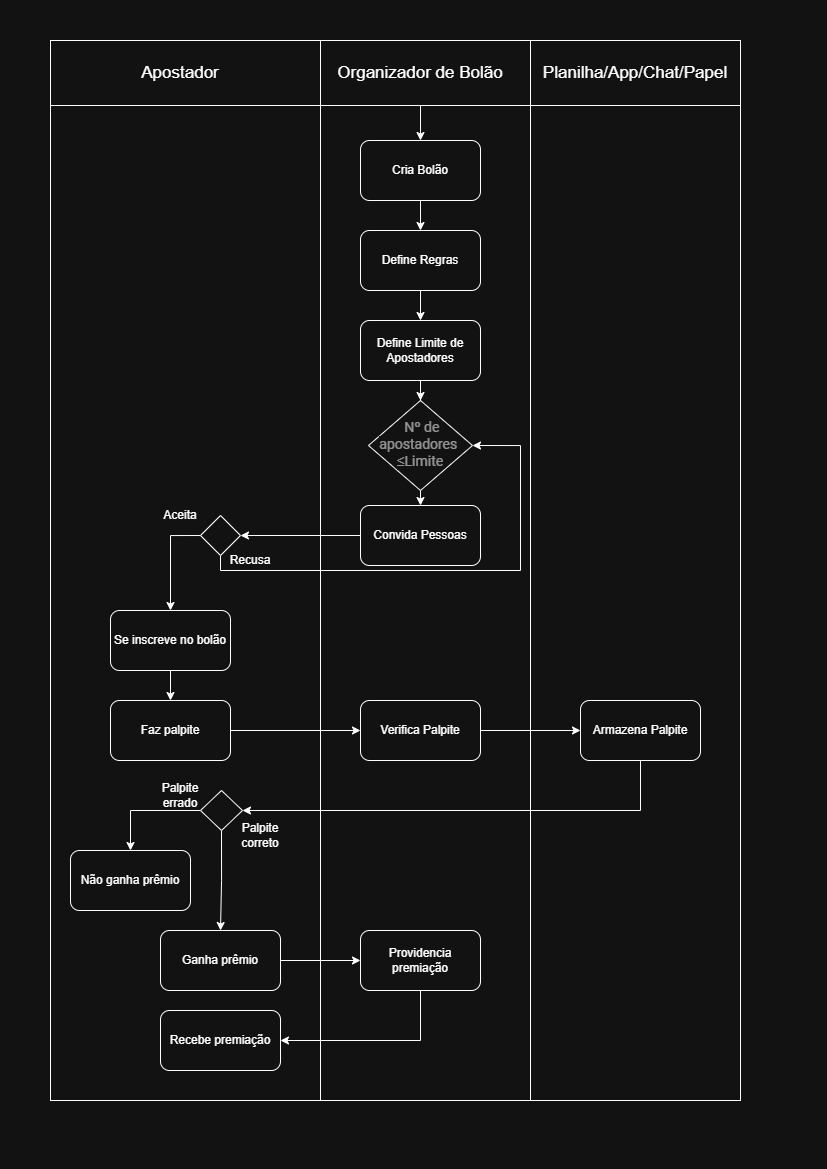

The diagram above was exported from draw.io. Its source (the exported page's mxGraphModel, read from the mxfile embedded in the PNG):
<mxGraphModel dx="1216" dy="664" grid="1" gridSize="10" guides="1" tooltips="1" connect="1" arrows="1" fold="1" page="1" pageScale="1" pageWidth="827" pageHeight="1169" math="0" shadow="0">
  <root>
    <mxCell id="0" />
    <mxCell id="1" parent="0" />
    <mxCell id="mKHKq3PSdktFKsRZSlWN-52" parent="1" style="rounded=0;whiteSpace=wrap;html=1;" value="" vertex="1">
      <mxGeometry height="1025" width="210" x="320" y="75" as="geometry" />
    </mxCell>
    <mxCell id="mKHKq3PSdktFKsRZSlWN-55" parent="1" style="rounded=0;whiteSpace=wrap;html=1;" value="" vertex="1">
      <mxGeometry height="65" width="270" x="50" y="75" as="geometry" />
    </mxCell>
    <mxCell id="mKHKq3PSdktFKsRZSlWN-53" parent="1" style="rounded=0;whiteSpace=wrap;html=1;" value="" vertex="1">
      <mxGeometry height="1025" width="210" x="530" y="75" as="geometry" />
    </mxCell>
    <mxCell id="mKHKq3PSdktFKsRZSlWN-50" parent="1" style="rounded=0;whiteSpace=wrap;html=1;" value="" vertex="1">
      <mxGeometry height="1025" width="270" x="50" y="75" as="geometry" />
    </mxCell>
    <mxCell id="mKHKq3PSdktFKsRZSlWN-19" edge="1" parent="1" source="mKHKq3PSdktFKsRZSlWN-12" style="edgeStyle=orthogonalEdgeStyle;rounded=0;orthogonalLoop=1;jettySize=auto;html=1;exitX=0.5;exitY=1;exitDx=0;exitDy=0;entryX=0.5;entryY=0;entryDx=0;entryDy=0;" target="mKHKq3PSdktFKsRZSlWN-17">
      <mxGeometry relative="1" as="geometry" />
    </mxCell>
    <mxCell id="mKHKq3PSdktFKsRZSlWN-12" parent="1" style="rhombus;whiteSpace=wrap;html=1;" value="&lt;div style=&quot;text-align: center;&quot;&gt;&lt;span style=&quot;background-color: rgb(255, 255, 255); color: rgba(0, 0, 0, 0.6); font-family: Roboto, Helvetica, sans-serif; font-size: 14px; text-align: start;&quot;&gt;&amp;nbsp;Nº de apostadores&amp;nbsp;&lt;/span&gt;&lt;/div&gt;&lt;div style=&quot;text-align: center;&quot;&gt;&lt;span style=&quot;background-color: light-dark(rgb(255, 255, 255), rgb(18, 18, 18)); color: light-dark(rgba(0, 0, 0, 0.6), rgba(237, 237, 237, 0.6)); font-family: Roboto, Helvetica, sans-serif; font-size: 14px; text-align: start;&quot;&gt;≤Limite&lt;/span&gt;&lt;/div&gt;" vertex="1">
      <mxGeometry height="90" width="104" x="368" y="400" as="geometry" />
    </mxCell>
    <mxCell id="mKHKq3PSdktFKsRZSlWN-65" edge="1" parent="1" source="mKHKq3PSdktFKsRZSlWN-16" style="edgeStyle=orthogonalEdgeStyle;rounded=0;orthogonalLoop=1;jettySize=auto;html=1;exitX=0.5;exitY=1;exitDx=0;exitDy=0;entryX=0.5;entryY=0;entryDx=0;entryDy=0;" target="mKHKq3PSdktFKsRZSlWN-62">
      <mxGeometry relative="1" as="geometry" />
    </mxCell>
    <mxCell id="mKHKq3PSdktFKsRZSlWN-16" parent="1" style="rounded=1;whiteSpace=wrap;html=1;" value="Cria Bolão" vertex="1">
      <mxGeometry height="60" width="120" x="360" y="140" as="geometry" />
    </mxCell>
    <mxCell id="mKHKq3PSdktFKsRZSlWN-21" edge="1" parent="1" source="mKHKq3PSdktFKsRZSlWN-17" style="edgeStyle=orthogonalEdgeStyle;rounded=0;orthogonalLoop=1;jettySize=auto;html=1;entryX=1;entryY=0.5;entryDx=0;entryDy=0;" target="mKHKq3PSdktFKsRZSlWN-20">
      <mxGeometry relative="1" as="geometry" />
    </mxCell>
    <mxCell id="mKHKq3PSdktFKsRZSlWN-17" parent="1" style="rounded=1;whiteSpace=wrap;html=1;" value="Convida Pessoas" vertex="1">
      <mxGeometry height="60" width="120" x="360" y="505" as="geometry" />
    </mxCell>
    <mxCell id="mKHKq3PSdktFKsRZSlWN-25" edge="1" parent="1" source="mKHKq3PSdktFKsRZSlWN-20" style="edgeStyle=orthogonalEdgeStyle;rounded=0;orthogonalLoop=1;jettySize=auto;html=1;exitX=0;exitY=0.5;exitDx=0;exitDy=0;entryX=0.5;entryY=0;entryDx=0;entryDy=0;" target="mKHKq3PSdktFKsRZSlWN-24">
      <mxGeometry relative="1" as="geometry">
        <mxPoint x="180" y="470" as="targetPoint" />
      </mxGeometry>
    </mxCell>
    <mxCell id="mKHKq3PSdktFKsRZSlWN-61" edge="1" parent="1" source="mKHKq3PSdktFKsRZSlWN-20" style="edgeStyle=orthogonalEdgeStyle;rounded=0;orthogonalLoop=1;jettySize=auto;html=1;entryX=1;entryY=0.5;entryDx=0;entryDy=0;" target="mKHKq3PSdktFKsRZSlWN-12">
      <mxGeometry relative="1" as="geometry">
        <Array as="points">
          <mxPoint x="220" y="570" />
          <mxPoint x="520" y="570" />
          <mxPoint x="520" y="445" />
        </Array>
      </mxGeometry>
    </mxCell>
    <mxCell id="mKHKq3PSdktFKsRZSlWN-20" parent="1" style="rhombus;whiteSpace=wrap;html=1;" value="" vertex="1">
      <mxGeometry height="40" width="40" x="200" y="515" as="geometry" />
    </mxCell>
    <mxCell id="mKHKq3PSdktFKsRZSlWN-23" parent="1" style="text;html=1;whiteSpace=wrap;strokeColor=none;fillColor=none;align=center;verticalAlign=middle;rounded=0;" value="Recusa" vertex="1">
      <mxGeometry height="30" width="60" x="220" y="545" as="geometry" />
    </mxCell>
    <mxCell id="mKHKq3PSdktFKsRZSlWN-27" edge="1" parent="1" source="mKHKq3PSdktFKsRZSlWN-24" style="edgeStyle=orthogonalEdgeStyle;rounded=0;orthogonalLoop=1;jettySize=auto;html=1;exitX=0.5;exitY=1;exitDx=0;exitDy=0;entryX=0.5;entryY=0;entryDx=0;entryDy=0;" target="mKHKq3PSdktFKsRZSlWN-26">
      <mxGeometry relative="1" as="geometry" />
    </mxCell>
    <mxCell id="mKHKq3PSdktFKsRZSlWN-24" parent="1" style="rounded=1;whiteSpace=wrap;html=1;" value="Se inscreve no bolão" vertex="1">
      <mxGeometry height="60" width="120" x="110" y="610" as="geometry" />
    </mxCell>
    <mxCell id="mKHKq3PSdktFKsRZSlWN-32" edge="1" parent="1" source="mKHKq3PSdktFKsRZSlWN-26" style="edgeStyle=orthogonalEdgeStyle;rounded=0;orthogonalLoop=1;jettySize=auto;html=1;exitX=1;exitY=0.5;exitDx=0;exitDy=0;entryX=0;entryY=0.5;entryDx=0;entryDy=0;" target="mKHKq3PSdktFKsRZSlWN-31">
      <mxGeometry relative="1" as="geometry" />
    </mxCell>
    <mxCell id="mKHKq3PSdktFKsRZSlWN-26" parent="1" style="rounded=1;whiteSpace=wrap;html=1;" value="Faz palpite" vertex="1">
      <mxGeometry height="60" width="120" x="110" y="700" as="geometry" />
    </mxCell>
    <mxCell id="mKHKq3PSdktFKsRZSlWN-38" edge="1" parent="1" source="mKHKq3PSdktFKsRZSlWN-30" style="edgeStyle=orthogonalEdgeStyle;rounded=0;orthogonalLoop=1;jettySize=auto;html=1;exitX=0.5;exitY=1;exitDx=0;exitDy=0;entryX=1;entryY=0.5;entryDx=0;entryDy=0;" target="mKHKq3PSdktFKsRZSlWN-34">
      <mxGeometry relative="1" as="geometry" />
    </mxCell>
    <mxCell id="mKHKq3PSdktFKsRZSlWN-30" parent="1" style="rounded=1;whiteSpace=wrap;html=1;" value="Armazena Palpite" vertex="1">
      <mxGeometry height="60" width="120" x="580" y="700" as="geometry" />
    </mxCell>
    <mxCell id="mKHKq3PSdktFKsRZSlWN-33" edge="1" parent="1" source="mKHKq3PSdktFKsRZSlWN-31" style="edgeStyle=orthogonalEdgeStyle;rounded=0;orthogonalLoop=1;jettySize=auto;html=1;exitX=1;exitY=0.5;exitDx=0;exitDy=0;entryX=0;entryY=0.5;entryDx=0;entryDy=0;" target="mKHKq3PSdktFKsRZSlWN-30">
      <mxGeometry relative="1" as="geometry" />
    </mxCell>
    <mxCell id="mKHKq3PSdktFKsRZSlWN-31" parent="1" style="rounded=1;whiteSpace=wrap;html=1;" value="Verifica Palpite" vertex="1">
      <mxGeometry height="60" width="120" x="360" y="700" as="geometry" />
    </mxCell>
    <mxCell id="mKHKq3PSdktFKsRZSlWN-42" edge="1" parent="1" source="mKHKq3PSdktFKsRZSlWN-34" style="edgeStyle=orthogonalEdgeStyle;rounded=0;orthogonalLoop=1;jettySize=auto;html=1;exitX=0;exitY=0.5;exitDx=0;exitDy=0;entryX=0.5;entryY=0;entryDx=0;entryDy=0;" target="mKHKq3PSdktFKsRZSlWN-39">
      <mxGeometry relative="1" as="geometry" />
    </mxCell>
    <mxCell id="mKHKq3PSdktFKsRZSlWN-44" edge="1" parent="1" source="mKHKq3PSdktFKsRZSlWN-34" style="edgeStyle=orthogonalEdgeStyle;rounded=0;orthogonalLoop=1;jettySize=auto;html=1;exitX=0.5;exitY=1;exitDx=0;exitDy=0;entryX=0.5;entryY=0;entryDx=0;entryDy=0;" target="mKHKq3PSdktFKsRZSlWN-43">
      <mxGeometry relative="1" as="geometry" />
    </mxCell>
    <mxCell id="mKHKq3PSdktFKsRZSlWN-34" parent="1" style="rhombus;whiteSpace=wrap;html=1;" value="" vertex="1">
      <mxGeometry height="40" width="42" x="200" y="790" as="geometry" />
    </mxCell>
    <mxCell id="mKHKq3PSdktFKsRZSlWN-35" parent="1" style="text;html=1;whiteSpace=wrap;strokeColor=none;fillColor=none;align=center;verticalAlign=middle;rounded=0;" value="Aceita" vertex="1">
      <mxGeometry height="30" width="60" x="150" y="500" as="geometry" />
    </mxCell>
    <mxCell id="mKHKq3PSdktFKsRZSlWN-36" parent="1" style="text;html=1;whiteSpace=wrap;strokeColor=none;fillColor=none;align=center;verticalAlign=middle;rounded=0;" value="Palpite correto" vertex="1">
      <mxGeometry height="30" width="60" x="230" y="820" as="geometry" />
    </mxCell>
    <mxCell id="mKHKq3PSdktFKsRZSlWN-37" parent="1" style="text;html=1;whiteSpace=wrap;strokeColor=none;fillColor=none;align=center;verticalAlign=middle;rounded=0;" value="Palpite errado" vertex="1">
      <mxGeometry height="30" width="60" x="150" y="780" as="geometry" />
    </mxCell>
    <mxCell id="mKHKq3PSdktFKsRZSlWN-39" parent="1" style="rounded=1;whiteSpace=wrap;html=1;" value="Não ganha prêmio" vertex="1">
      <mxGeometry height="60" width="120" x="70" y="850" as="geometry" />
    </mxCell>
    <mxCell id="mKHKq3PSdktFKsRZSlWN-46" edge="1" parent="1" source="mKHKq3PSdktFKsRZSlWN-43" style="edgeStyle=orthogonalEdgeStyle;rounded=0;orthogonalLoop=1;jettySize=auto;html=1;entryX=0;entryY=0.5;entryDx=0;entryDy=0;" target="mKHKq3PSdktFKsRZSlWN-45">
      <mxGeometry relative="1" as="geometry" />
    </mxCell>
    <mxCell id="mKHKq3PSdktFKsRZSlWN-43" parent="1" style="rounded=1;whiteSpace=wrap;html=1;" value="Ganha prêmio" vertex="1">
      <mxGeometry height="60" width="120" x="160" y="930" as="geometry" />
    </mxCell>
    <mxCell id="mKHKq3PSdktFKsRZSlWN-49" edge="1" parent="1" source="mKHKq3PSdktFKsRZSlWN-45" style="edgeStyle=orthogonalEdgeStyle;rounded=0;orthogonalLoop=1;jettySize=auto;html=1;entryX=1;entryY=0.5;entryDx=0;entryDy=0;" target="mKHKq3PSdktFKsRZSlWN-48">
      <mxGeometry relative="1" as="geometry">
        <Array as="points">
          <mxPoint x="420" y="1040" />
        </Array>
        <mxPoint x="420" y="1020" as="targetPoint" />
      </mxGeometry>
    </mxCell>
    <mxCell id="mKHKq3PSdktFKsRZSlWN-45" parent="1" style="rounded=1;whiteSpace=wrap;html=1;" value="Providencia premiação" vertex="1">
      <mxGeometry height="60" width="120" x="360" y="930" as="geometry" />
    </mxCell>
    <mxCell id="mKHKq3PSdktFKsRZSlWN-48" parent="1" style="rounded=1;whiteSpace=wrap;html=1;" value="Recebe premiação" vertex="1">
      <mxGeometry height="60" width="120" x="160" y="1010" as="geometry" />
    </mxCell>
    <mxCell id="mKHKq3PSdktFKsRZSlWN-57" parent="1" style="rounded=0;whiteSpace=wrap;html=1;" value="" vertex="1">
      <mxGeometry height="65" width="210" x="530" y="40" as="geometry" />
    </mxCell>
    <mxCell id="mKHKq3PSdktFKsRZSlWN-58" parent="1" style="rounded=0;whiteSpace=wrap;html=1;" value="" vertex="1">
      <mxGeometry height="65" width="270" x="50" y="40" as="geometry" />
    </mxCell>
    <mxCell id="mKHKq3PSdktFKsRZSlWN-1" parent="1" style="text;html=1;whiteSpace=wrap;strokeColor=none;fillColor=none;align=center;verticalAlign=middle;rounded=0;fontSize=17;" value="Apostador" vertex="1">
      <mxGeometry height="50" width="100" x="130" y="47.5" as="geometry" />
    </mxCell>
    <mxCell id="mKHKq3PSdktFKsRZSlWN-28" parent="1" style="text;html=1;whiteSpace=wrap;strokeColor=none;fillColor=none;align=center;verticalAlign=middle;rounded=0;fontSize=17;" value="Planilha/App/Chat/Papel" vertex="1">
      <mxGeometry height="30" width="150" x="560" y="57.5" as="geometry" />
    </mxCell>
    <mxCell id="mKHKq3PSdktFKsRZSlWN-66" edge="1" parent="1" source="mKHKq3PSdktFKsRZSlWN-62" style="edgeStyle=orthogonalEdgeStyle;rounded=0;orthogonalLoop=1;jettySize=auto;html=1;exitX=0.5;exitY=1;exitDx=0;exitDy=0;entryX=0.5;entryY=0;entryDx=0;entryDy=0;" target="mKHKq3PSdktFKsRZSlWN-64">
      <mxGeometry relative="1" as="geometry" />
    </mxCell>
    <mxCell id="mKHKq3PSdktFKsRZSlWN-62" parent="1" style="rounded=1;whiteSpace=wrap;html=1;" value="Define Regras" vertex="1">
      <mxGeometry height="60" width="120" x="360" y="230" as="geometry" />
    </mxCell>
    <mxCell id="mKHKq3PSdktFKsRZSlWN-67" edge="1" parent="1" source="mKHKq3PSdktFKsRZSlWN-64" style="edgeStyle=orthogonalEdgeStyle;rounded=0;orthogonalLoop=1;jettySize=auto;html=1;exitX=0.5;exitY=1;exitDx=0;exitDy=0;" target="mKHKq3PSdktFKsRZSlWN-12">
      <mxGeometry relative="1" as="geometry" />
    </mxCell>
    <mxCell id="mKHKq3PSdktFKsRZSlWN-64" parent="1" style="rounded=1;whiteSpace=wrap;html=1;" value="Define Limite de Apostadores" vertex="1">
      <mxGeometry height="60" width="120" x="360" y="320" as="geometry" />
    </mxCell>
    <mxCell id="mKHKq3PSdktFKsRZSlWN-72" edge="1" parent="1" style="endArrow=classic;html=1;rounded=0;entryX=0.5;entryY=0;entryDx=0;entryDy=0;" target="mKHKq3PSdktFKsRZSlWN-16" value="">
      <mxGeometry height="50" relative="1" width="50" as="geometry">
        <mxPoint x="420" y="70" as="sourcePoint" />
        <mxPoint x="230" y="220" as="targetPoint" />
      </mxGeometry>
    </mxCell>
    <mxCell id="mKHKq3PSdktFKsRZSlWN-56" parent="1" style="rounded=0;whiteSpace=wrap;html=1;" value="" vertex="1">
      <mxGeometry height="65" width="210" x="320" y="40" as="geometry" />
    </mxCell>
    <mxCell id="mKHKq3PSdktFKsRZSlWN-2" parent="1" style="text;html=1;whiteSpace=wrap;strokeColor=none;fillColor=none;align=center;verticalAlign=middle;rounded=0;fontSize=17;" value="Organizador de Bolão" vertex="1">
      <mxGeometry height="60" width="170" x="335" y="42.5" as="geometry" />
    </mxCell>
  </root>
</mxGraphModel>